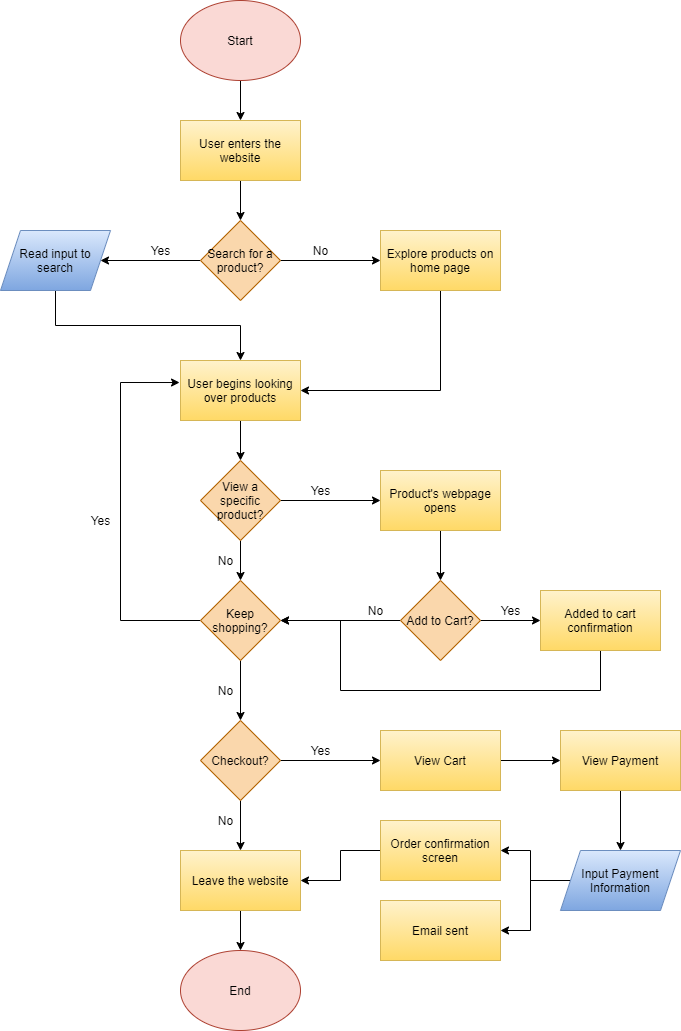

The diagram above was exported from draw.io. Its source (the exported page's mxGraphModel, read from the mxfile embedded in the PNG):
<mxGraphModel dx="1154" dy="586" grid="1" gridSize="10" guides="1" tooltips="1" connect="1" arrows="1" fold="1" page="1" pageScale="1" pageWidth="850" pageHeight="1100" math="0" shadow="0">
  <root>
    <mxCell id="0" />
    <mxCell id="1" parent="0" />
    <mxCell id="9" style="edgeStyle=orthogonalEdgeStyle;rounded=0;orthogonalLoop=1;jettySize=auto;html=1;exitX=1;exitY=0.5;exitDx=0;exitDy=0;entryX=0;entryY=0.5;entryDx=0;entryDy=0;fontColor=#000000;" parent="1" source="5" target="18" edge="1">
      <mxGeometry relative="1" as="geometry">
        <mxPoint x="405" y="300" as="targetPoint" />
      </mxGeometry>
    </mxCell>
    <mxCell id="13" style="edgeStyle=orthogonalEdgeStyle;rounded=0;orthogonalLoop=1;jettySize=auto;html=1;exitX=0;exitY=0.5;exitDx=0;exitDy=0;fontColor=#000000;" parent="1" source="5" target="12" edge="1">
      <mxGeometry relative="1" as="geometry" />
    </mxCell>
    <mxCell id="5" value="Search for a product?" style="rhombus;whiteSpace=wrap;html=1;fillColor=#fad7ac;strokeColor=#b46504;fontColor=#000000;" parent="1" vertex="1">
      <mxGeometry x="250" y="260" width="80" height="80" as="geometry" />
    </mxCell>
    <mxCell id="17" style="edgeStyle=orthogonalEdgeStyle;rounded=0;orthogonalLoop=1;jettySize=auto;html=1;exitX=0.5;exitY=1;exitDx=0;exitDy=0;entryX=1;entryY=0.5;entryDx=0;entryDy=0;fontColor=#000000;" parent="1" source="18" target="15" edge="1">
      <mxGeometry relative="1" as="geometry">
        <mxPoint x="445" y="340" as="sourcePoint" />
      </mxGeometry>
    </mxCell>
    <mxCell id="10" value="No" style="text;html=1;align=center;verticalAlign=middle;resizable=0;points=[];autosize=1;fontColor=#000000;" parent="1" vertex="1">
      <mxGeometry x="355" y="280" width="30" height="20" as="geometry" />
    </mxCell>
    <mxCell id="26" style="edgeStyle=orthogonalEdgeStyle;rounded=0;orthogonalLoop=1;jettySize=auto;html=1;exitX=0.5;exitY=1;exitDx=0;exitDy=0;entryX=0.5;entryY=0;entryDx=0;entryDy=0;fontColor=#000000;" parent="1" source="12" target="15" edge="1">
      <mxGeometry relative="1" as="geometry" />
    </mxCell>
    <mxCell id="12" value="Read input to search" style="shape=parallelogram;perimeter=parallelogramPerimeter;whiteSpace=wrap;html=1;fixedSize=1;gradientColor=#7ea6e0;fillColor=#dae8fc;strokeColor=#6c8ebf;fontColor=#000000;" parent="1" vertex="1">
      <mxGeometry x="50" y="270" width="110" height="60" as="geometry" />
    </mxCell>
    <mxCell id="14" value="Yes" style="text;html=1;align=center;verticalAlign=middle;resizable=0;points=[];autosize=1;fontColor=#000000;" parent="1" vertex="1">
      <mxGeometry x="190" y="280" width="40" height="20" as="geometry" />
    </mxCell>
    <mxCell id="20" style="edgeStyle=orthogonalEdgeStyle;rounded=0;orthogonalLoop=1;jettySize=auto;html=1;exitX=0.5;exitY=1;exitDx=0;exitDy=0;entryX=0.5;entryY=0;entryDx=0;entryDy=0;fontColor=#000000;" parent="1" source="15" target="23" edge="1">
      <mxGeometry relative="1" as="geometry">
        <mxPoint x="290" y="470" as="targetPoint" />
      </mxGeometry>
    </mxCell>
    <mxCell id="15" value="User begins looking over products" style="rounded=0;whiteSpace=wrap;html=1;fillColor=#fff2cc;strokeColor=#d6b656;gradientColor=#ffd966;fontColor=#000000;" parent="1" vertex="1">
      <mxGeometry x="230" y="400" width="120" height="60" as="geometry" />
    </mxCell>
    <mxCell id="18" value="&lt;font&gt;Explore products on home page&lt;/font&gt;" style="rounded=0;whiteSpace=wrap;html=1;fillColor=#fff2cc;strokeColor=#d6b656;gradientColor=#ffd966;fontColor=#000000;" parent="1" vertex="1">
      <mxGeometry x="430" y="270" width="120" height="60" as="geometry" />
    </mxCell>
    <mxCell id="40" style="edgeStyle=orthogonalEdgeStyle;rounded=0;orthogonalLoop=1;jettySize=auto;html=1;exitX=0;exitY=0.5;exitDx=0;exitDy=0;fontColor=#000000;" parent="1" source="21" target="32" edge="1">
      <mxGeometry relative="1" as="geometry" />
    </mxCell>
    <mxCell id="44" style="edgeStyle=orthogonalEdgeStyle;rounded=0;orthogonalLoop=1;jettySize=auto;html=1;exitX=1;exitY=0.5;exitDx=0;exitDy=0;entryX=0;entryY=0.5;entryDx=0;entryDy=0;fontColor=#000000;" parent="1" source="21" target="43" edge="1">
      <mxGeometry relative="1" as="geometry" />
    </mxCell>
    <mxCell id="21" value="Add to Cart?" style="rhombus;whiteSpace=wrap;html=1;fillColor=#fad7ac;strokeColor=#b46504;fontColor=#000000;" parent="1" vertex="1">
      <mxGeometry x="450" y="620" width="80" height="80" as="geometry" />
    </mxCell>
    <mxCell id="30" style="edgeStyle=orthogonalEdgeStyle;rounded=0;orthogonalLoop=1;jettySize=auto;html=1;exitX=1;exitY=0.5;exitDx=0;exitDy=0;entryX=0;entryY=0.5;entryDx=0;entryDy=0;fontColor=#000000;" parent="1" source="23" target="29" edge="1">
      <mxGeometry relative="1" as="geometry" />
    </mxCell>
    <mxCell id="34" style="edgeStyle=orthogonalEdgeStyle;rounded=0;orthogonalLoop=1;jettySize=auto;html=1;exitX=0.5;exitY=1;exitDx=0;exitDy=0;entryX=0.5;entryY=0;entryDx=0;entryDy=0;fontColor=#000000;" parent="1" source="23" target="32" edge="1">
      <mxGeometry relative="1" as="geometry" />
    </mxCell>
    <mxCell id="23" value="View a specific product?" style="rhombus;whiteSpace=wrap;html=1;fillColor=#fad7ac;strokeColor=#b46504;fontColor=#000000;" parent="1" vertex="1">
      <mxGeometry x="250" y="500" width="80" height="80" as="geometry" />
    </mxCell>
    <mxCell id="28" value="Yes" style="text;html=1;align=center;verticalAlign=middle;resizable=0;points=[];autosize=1;fontColor=#000000;" parent="1" vertex="1">
      <mxGeometry x="130" y="550" width="40" height="20" as="geometry" />
    </mxCell>
    <mxCell id="39" style="edgeStyle=orthogonalEdgeStyle;rounded=0;orthogonalLoop=1;jettySize=auto;html=1;exitX=0.5;exitY=1;exitDx=0;exitDy=0;entryX=0.5;entryY=0;entryDx=0;entryDy=0;fontColor=#000000;" parent="1" source="29" target="21" edge="1">
      <mxGeometry relative="1" as="geometry" />
    </mxCell>
    <mxCell id="29" value="Product's webpage opens" style="rounded=0;whiteSpace=wrap;html=1;fillColor=#fff2cc;strokeColor=#d6b656;gradientColor=#ffd966;fontColor=#000000;" parent="1" vertex="1">
      <mxGeometry x="430" y="510" width="120" height="60" as="geometry" />
    </mxCell>
    <mxCell id="31" value="Yes" style="text;html=1;align=center;verticalAlign=middle;resizable=0;points=[];autosize=1;fontColor=#000000;" parent="1" vertex="1">
      <mxGeometry x="350" y="520" width="40" height="20" as="geometry" />
    </mxCell>
    <mxCell id="33" style="edgeStyle=orthogonalEdgeStyle;rounded=0;orthogonalLoop=1;jettySize=auto;html=1;exitX=0;exitY=0.5;exitDx=0;exitDy=0;entryX=-0.008;entryY=0.367;entryDx=0;entryDy=0;entryPerimeter=0;fontColor=#000000;" parent="1" source="32" target="15" edge="1">
      <mxGeometry relative="1" as="geometry">
        <Array as="points">
          <mxPoint x="170" y="660" />
          <mxPoint x="170" y="422" />
        </Array>
      </mxGeometry>
    </mxCell>
    <mxCell id="36" style="edgeStyle=orthogonalEdgeStyle;rounded=0;orthogonalLoop=1;jettySize=auto;html=1;exitX=0.5;exitY=1;exitDx=0;exitDy=0;entryX=0.5;entryY=0;entryDx=0;entryDy=0;fontColor=#000000;" parent="1" source="32" target="35" edge="1">
      <mxGeometry relative="1" as="geometry" />
    </mxCell>
    <mxCell id="32" value="Keep shopping?" style="rhombus;whiteSpace=wrap;html=1;fillColor=#fad7ac;strokeColor=#b46504;fontColor=#000000;" parent="1" vertex="1">
      <mxGeometry x="250" y="620" width="80" height="80" as="geometry" />
    </mxCell>
    <mxCell id="50" style="edgeStyle=orthogonalEdgeStyle;rounded=0;orthogonalLoop=1;jettySize=auto;html=1;exitX=0.5;exitY=1;exitDx=0;exitDy=0;entryX=0.5;entryY=0;entryDx=0;entryDy=0;fontColor=#000000;" parent="1" source="35" target="49" edge="1">
      <mxGeometry relative="1" as="geometry" />
    </mxCell>
    <mxCell id="57" style="edgeStyle=orthogonalEdgeStyle;rounded=0;orthogonalLoop=1;jettySize=auto;html=1;exitX=1;exitY=0.5;exitDx=0;exitDy=0;entryX=0;entryY=0.5;entryDx=0;entryDy=0;fontColor=#000000;" parent="1" source="35" target="54" edge="1">
      <mxGeometry relative="1" as="geometry" />
    </mxCell>
    <mxCell id="35" value="Checkout?" style="rhombus;whiteSpace=wrap;html=1;fillColor=#fad7ac;strokeColor=#b46504;fontColor=#000000;" parent="1" vertex="1">
      <mxGeometry x="250" y="760" width="80" height="80" as="geometry" />
    </mxCell>
    <mxCell id="37" value="No" style="text;html=1;align=center;verticalAlign=middle;resizable=0;points=[];autosize=1;fontColor=#000000;" parent="1" vertex="1">
      <mxGeometry x="260" y="720" width="30" height="20" as="geometry" />
    </mxCell>
    <mxCell id="38" value="No" style="text;html=1;align=center;verticalAlign=middle;resizable=0;points=[];autosize=1;fontColor=#000000;" parent="1" vertex="1">
      <mxGeometry x="260" y="590" width="30" height="20" as="geometry" />
    </mxCell>
    <mxCell id="41" value="No" style="text;html=1;align=center;verticalAlign=middle;resizable=0;points=[];autosize=1;fontColor=#000000;" parent="1" vertex="1">
      <mxGeometry x="410" y="640" width="30" height="20" as="geometry" />
    </mxCell>
    <mxCell id="48" style="edgeStyle=orthogonalEdgeStyle;rounded=0;orthogonalLoop=1;jettySize=auto;html=1;exitX=0.5;exitY=1;exitDx=0;exitDy=0;fontColor=#000000;" parent="1" source="43" edge="1">
      <mxGeometry relative="1" as="geometry">
        <mxPoint x="330" y="660" as="targetPoint" />
        <Array as="points">
          <mxPoint x="650" y="730" />
          <mxPoint x="390" y="730" />
          <mxPoint x="390" y="660" />
        </Array>
      </mxGeometry>
    </mxCell>
    <mxCell id="43" value="Added to cart confirmation" style="rounded=0;whiteSpace=wrap;html=1;fillColor=#fff2cc;strokeColor=#d6b656;gradientColor=#ffd966;fontColor=#000000;" parent="1" vertex="1">
      <mxGeometry x="590" y="630" width="120" height="60" as="geometry" />
    </mxCell>
    <mxCell id="45" value="Yes" style="text;html=1;align=center;verticalAlign=middle;resizable=0;points=[];autosize=1;fontColor=#000000;" parent="1" vertex="1">
      <mxGeometry x="540" y="640" width="40" height="20" as="geometry" />
    </mxCell>
    <mxCell id="52" style="edgeStyle=orthogonalEdgeStyle;rounded=0;orthogonalLoop=1;jettySize=auto;html=1;exitX=0.5;exitY=1;exitDx=0;exitDy=0;fontColor=#000000;" parent="1" source="49" target="51" edge="1">
      <mxGeometry relative="1" as="geometry" />
    </mxCell>
    <mxCell id="49" value="Leave the website" style="rounded=0;whiteSpace=wrap;html=1;fillColor=#fff2cc;strokeColor=#d6b656;gradientColor=#ffd966;fontColor=#000000;" parent="1" vertex="1">
      <mxGeometry x="230" y="890" width="120" height="60" as="geometry" />
    </mxCell>
    <mxCell id="51" value="&lt;font&gt;End&lt;/font&gt;" style="ellipse;whiteSpace=wrap;html=1;fillColor=#fad9d5;strokeColor=#ae4132;fontColor=#000000;" parent="1" vertex="1">
      <mxGeometry x="230" y="990" width="120" height="80" as="geometry" />
    </mxCell>
    <mxCell id="53" value="No" style="text;html=1;align=center;verticalAlign=middle;resizable=0;points=[];autosize=1;fontColor=#000000;" parent="1" vertex="1">
      <mxGeometry x="260" y="850" width="30" height="20" as="geometry" />
    </mxCell>
    <mxCell id="60" style="edgeStyle=orthogonalEdgeStyle;rounded=0;orthogonalLoop=1;jettySize=auto;html=1;exitX=1;exitY=0.5;exitDx=0;exitDy=0;entryX=0;entryY=0.5;entryDx=0;entryDy=0;fontColor=#000000;" parent="1" source="54" target="59" edge="1">
      <mxGeometry relative="1" as="geometry" />
    </mxCell>
    <mxCell id="54" value="View Cart" style="rounded=0;whiteSpace=wrap;html=1;fillColor=#fff2cc;strokeColor=#d6b656;gradientColor=#ffd966;fontColor=#000000;" parent="1" vertex="1">
      <mxGeometry x="430" y="770" width="120" height="60" as="geometry" />
    </mxCell>
    <mxCell id="58" value="Yes" style="text;html=1;align=center;verticalAlign=middle;resizable=0;points=[];autosize=1;fontColor=#000000;" parent="1" vertex="1">
      <mxGeometry x="350" y="780" width="40" height="20" as="geometry" />
    </mxCell>
    <mxCell id="62" style="edgeStyle=orthogonalEdgeStyle;rounded=0;orthogonalLoop=1;jettySize=auto;html=1;exitX=0.5;exitY=1;exitDx=0;exitDy=0;entryX=0.5;entryY=0;entryDx=0;entryDy=0;fontColor=#000000;" parent="1" source="59" target="61" edge="1">
      <mxGeometry relative="1" as="geometry" />
    </mxCell>
    <mxCell id="59" value="View Payment" style="rounded=0;whiteSpace=wrap;html=1;fillColor=#fff2cc;strokeColor=#d6b656;gradientColor=#ffd966;fontColor=#000000;" parent="1" vertex="1">
      <mxGeometry x="610" y="770" width="120" height="60" as="geometry" />
    </mxCell>
    <mxCell id="64" style="edgeStyle=orthogonalEdgeStyle;rounded=0;orthogonalLoop=1;jettySize=auto;html=1;exitX=0;exitY=0.5;exitDx=0;exitDy=0;entryX=1;entryY=0.5;entryDx=0;entryDy=0;fontColor=#000000;" parent="1" source="61" target="63" edge="1">
      <mxGeometry relative="1" as="geometry" />
    </mxCell>
    <mxCell id="69" style="edgeStyle=orthogonalEdgeStyle;rounded=0;orthogonalLoop=1;jettySize=auto;html=1;exitX=0;exitY=0.5;exitDx=0;exitDy=0;entryX=1;entryY=0.5;entryDx=0;entryDy=0;fontColor=#000000;" parent="1" source="61" target="65" edge="1">
      <mxGeometry relative="1" as="geometry" />
    </mxCell>
    <mxCell id="61" value="Input Payment Information" style="shape=parallelogram;perimeter=parallelogramPerimeter;whiteSpace=wrap;html=1;fixedSize=1;gradientColor=#7ea6e0;fillColor=#dae8fc;strokeColor=#6c8ebf;fontColor=#000000;" parent="1" vertex="1">
      <mxGeometry x="610" y="890" width="120" height="60" as="geometry" />
    </mxCell>
    <mxCell id="68" style="edgeStyle=orthogonalEdgeStyle;rounded=0;orthogonalLoop=1;jettySize=auto;html=1;exitX=0;exitY=0.5;exitDx=0;exitDy=0;fontColor=#000000;" parent="1" source="63" edge="1">
      <mxGeometry relative="1" as="geometry">
        <mxPoint x="350" y="920" as="targetPoint" />
      </mxGeometry>
    </mxCell>
    <mxCell id="63" value="Order confirmation screen" style="rounded=0;whiteSpace=wrap;html=1;fillColor=#fff2cc;strokeColor=#d6b656;gradientColor=#ffd966;fontColor=#000000;" parent="1" vertex="1">
      <mxGeometry x="430" y="860" width="120" height="60" as="geometry" />
    </mxCell>
    <mxCell id="65" value="Email sent" style="rounded=0;whiteSpace=wrap;html=1;fillColor=#fff2cc;strokeColor=#d6b656;gradientColor=#ffd966;fontColor=#000000;" parent="1" vertex="1">
      <mxGeometry x="430" y="940" width="120" height="60" as="geometry" />
    </mxCell>
    <mxCell id="73" style="edgeStyle=orthogonalEdgeStyle;rounded=0;orthogonalLoop=1;jettySize=auto;html=1;exitX=0.5;exitY=1;exitDx=0;exitDy=0;entryX=0.5;entryY=0;entryDx=0;entryDy=0;fontColor=#000000;" parent="1" source="70" target="5" edge="1">
      <mxGeometry relative="1" as="geometry" />
    </mxCell>
    <mxCell id="70" value="&lt;font&gt;User enters the website&lt;/font&gt;" style="rounded=0;whiteSpace=wrap;html=1;fillColor=#fff2cc;strokeColor=#d6b656;gradientColor=#ffd966;fontColor=#000000;" parent="1" vertex="1">
      <mxGeometry x="230" y="160" width="120" height="60" as="geometry" />
    </mxCell>
    <mxCell id="72" style="edgeStyle=orthogonalEdgeStyle;rounded=0;orthogonalLoop=1;jettySize=auto;html=1;exitX=0.5;exitY=1;exitDx=0;exitDy=0;entryX=0.5;entryY=0;entryDx=0;entryDy=0;fontColor=#000000;" parent="1" source="71" target="70" edge="1">
      <mxGeometry relative="1" as="geometry" />
    </mxCell>
    <mxCell id="71" value="&lt;font&gt;Start&lt;/font&gt;" style="ellipse;whiteSpace=wrap;html=1;fillColor=#fad9d5;strokeColor=#ae4132;fontColor=#000000;" parent="1" vertex="1">
      <mxGeometry x="230" y="40" width="120" height="80" as="geometry" />
    </mxCell>
  </root>
</mxGraphModel>